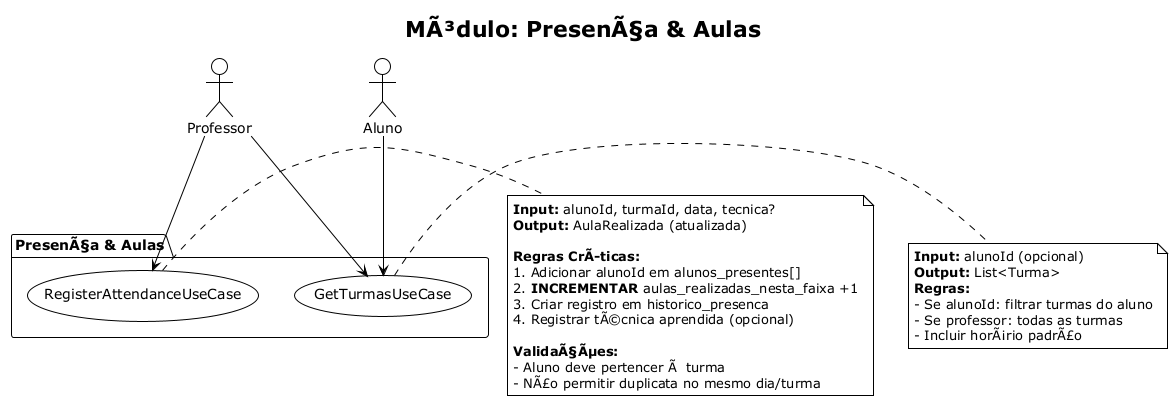

The diagram above was rendered by PlantUML. Its source (embedded in the PNG):
@startuml usecases_presenca
!theme plain

title MÃ³dulo: PresenÃ§a & Aulas

package "PresenÃ§a & Aulas" {
  usecase "RegisterAttendanceUseCase" as attendance
  usecase "GetTurmasUseCase" as turmas
}

actor Professor as prof
actor Aluno as aluno

prof --> attendance
aluno --> turmas
prof --> turmas

note right of attendance
  **Input:** alunoId, turmaId, data, tecnica?
  **Output:** AulaRealizada (atualizada)
  
  **Regras CrÃticas:**
  1. Adicionar alunoId em alunos_presentes[]
  2. **INCREMENTAR** aulas_realizadas_nesta_faixa +1
  3. Criar registro em historico_presenca
  4. Registrar tÃ©cnica aprendida (opcional)
  
  **ValidaÃ§Ãµes:**
  - Aluno deve pertencer Ã  turma
  - NÃ£o permitir duplicata no mesmo dia/turma
end note

note right of turmas
  **Input:** alunoId (opcional)
  **Output:** List<Turma>
  **Regras:**
  - Se alunoId: filtrar turmas do aluno
  - Se professor: todas as turmas
  - Incluir horÃ¡rio padrÃ£o
end note

@enduml